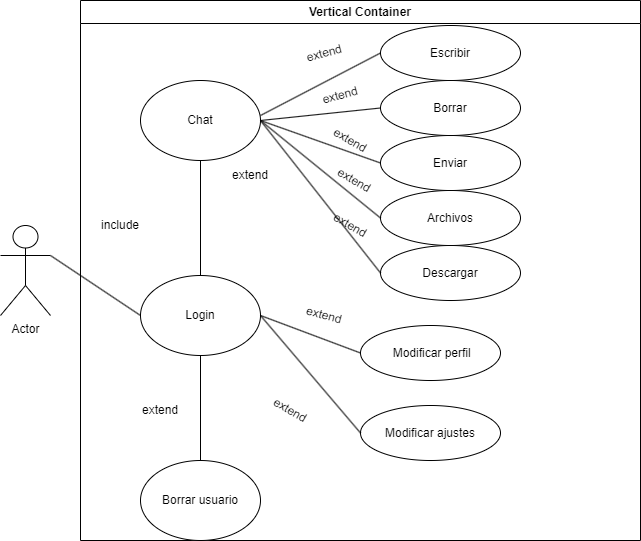

The diagram above was exported from draw.io. Its source (the exported page's mxGraphModel, read from the mxfile embedded in the PNG):
<mxGraphModel dx="1050" dy="621" grid="1" gridSize="10" guides="1" tooltips="1" connect="1" arrows="1" fold="1" page="1" pageScale="1" pageWidth="827" pageHeight="1169" math="0" shadow="0">
  <root>
    <mxCell id="0" />
    <mxCell id="1" parent="0" />
    <mxCell id="G_9pUdFvmzwT5YjitkLK-1" value="Actor" style="shape=umlActor;verticalLabelPosition=bottom;verticalAlign=top;html=1;outlineConnect=0;" parent="1" vertex="1">
      <mxGeometry x="90" y="240" width="50" height="90" as="geometry" />
    </mxCell>
    <mxCell id="G_9pUdFvmzwT5YjitkLK-2" value="Vertical Container" style="swimlane;whiteSpace=wrap;html=1;" parent="1" vertex="1">
      <mxGeometry x="170" y="15" width="560" height="540" as="geometry" />
    </mxCell>
    <mxCell id="G_9pUdFvmzwT5YjitkLK-3" value="Login" style="ellipse;whiteSpace=wrap;html=1;" parent="G_9pUdFvmzwT5YjitkLK-2" vertex="1">
      <mxGeometry x="60" y="275" width="120" height="80" as="geometry" />
    </mxCell>
    <mxCell id="G_9pUdFvmzwT5YjitkLK-4" value="Chat" style="ellipse;whiteSpace=wrap;html=1;" parent="G_9pUdFvmzwT5YjitkLK-2" vertex="1">
      <mxGeometry x="60" y="80" width="120" height="80" as="geometry" />
    </mxCell>
    <mxCell id="G_9pUdFvmzwT5YjitkLK-5" value="Borrar usuario" style="ellipse;whiteSpace=wrap;html=1;" parent="G_9pUdFvmzwT5YjitkLK-2" vertex="1">
      <mxGeometry x="60" y="460" width="120" height="80" as="geometry" />
    </mxCell>
    <mxCell id="G_9pUdFvmzwT5YjitkLK-9" value="include" style="text;html=1;strokeColor=none;fillColor=none;align=center;verticalAlign=middle;whiteSpace=wrap;rounded=0;rotation=0;" parent="G_9pUdFvmzwT5YjitkLK-2" vertex="1">
      <mxGeometry x="10" y="210" width="60" height="30" as="geometry" />
    </mxCell>
    <mxCell id="G_9pUdFvmzwT5YjitkLK-8" value="" style="endArrow=none;html=1;rounded=0;exitX=0.5;exitY=1;exitDx=0;exitDy=0;entryX=0.5;entryY=0;entryDx=0;entryDy=0;" parent="G_9pUdFvmzwT5YjitkLK-2" source="G_9pUdFvmzwT5YjitkLK-3" target="G_9pUdFvmzwT5YjitkLK-5" edge="1">
      <mxGeometry width="50" height="50" relative="1" as="geometry">
        <mxPoint x="210" y="320" as="sourcePoint" />
        <mxPoint x="260" y="270" as="targetPoint" />
      </mxGeometry>
    </mxCell>
    <mxCell id="G_9pUdFvmzwT5YjitkLK-13" value="" style="endArrow=none;html=1;rounded=0;exitX=0.5;exitY=1;exitDx=0;exitDy=0;entryX=0.5;entryY=0;entryDx=0;entryDy=0;" parent="G_9pUdFvmzwT5YjitkLK-2" source="G_9pUdFvmzwT5YjitkLK-4" target="G_9pUdFvmzwT5YjitkLK-3" edge="1">
      <mxGeometry width="50" height="50" relative="1" as="geometry">
        <mxPoint x="210" y="320" as="sourcePoint" />
        <mxPoint x="260" y="270" as="targetPoint" />
      </mxGeometry>
    </mxCell>
    <mxCell id="G_9pUdFvmzwT5YjitkLK-14" value="extend" style="text;html=1;strokeColor=none;fillColor=none;align=center;verticalAlign=middle;whiteSpace=wrap;rounded=0;" parent="G_9pUdFvmzwT5YjitkLK-2" vertex="1">
      <mxGeometry x="140" y="160" width="60" height="30" as="geometry" />
    </mxCell>
    <mxCell id="G_9pUdFvmzwT5YjitkLK-15" value="extend" style="text;html=1;strokeColor=none;fillColor=none;align=center;verticalAlign=middle;whiteSpace=wrap;rounded=0;" parent="G_9pUdFvmzwT5YjitkLK-2" vertex="1">
      <mxGeometry x="50" y="395" width="60" height="30" as="geometry" />
    </mxCell>
    <mxCell id="G_9pUdFvmzwT5YjitkLK-16" value="Escribir" style="ellipse;whiteSpace=wrap;html=1;" parent="G_9pUdFvmzwT5YjitkLK-2" vertex="1">
      <mxGeometry x="300" y="25" width="140" height="55" as="geometry" />
    </mxCell>
    <mxCell id="G_9pUdFvmzwT5YjitkLK-20" value="Enviar" style="ellipse;whiteSpace=wrap;html=1;" parent="G_9pUdFvmzwT5YjitkLK-2" vertex="1">
      <mxGeometry x="300" y="135" width="140" height="55" as="geometry" />
    </mxCell>
    <mxCell id="G_9pUdFvmzwT5YjitkLK-19" value="Archivos" style="ellipse;whiteSpace=wrap;html=1;" parent="G_9pUdFvmzwT5YjitkLK-2" vertex="1">
      <mxGeometry x="300" y="190" width="140" height="55" as="geometry" />
    </mxCell>
    <mxCell id="G_9pUdFvmzwT5YjitkLK-18" value="Borrar" style="ellipse;whiteSpace=wrap;html=1;" parent="G_9pUdFvmzwT5YjitkLK-2" vertex="1">
      <mxGeometry x="300" y="80" width="140" height="55" as="geometry" />
    </mxCell>
    <mxCell id="G_9pUdFvmzwT5YjitkLK-17" value="Descargar" style="ellipse;whiteSpace=wrap;html=1;" parent="G_9pUdFvmzwT5YjitkLK-2" vertex="1">
      <mxGeometry x="300" y="245" width="140" height="55" as="geometry" />
    </mxCell>
    <mxCell id="G_9pUdFvmzwT5YjitkLK-24" value="&amp;nbsp;Modificar perfil" style="ellipse;whiteSpace=wrap;html=1;" parent="G_9pUdFvmzwT5YjitkLK-2" vertex="1">
      <mxGeometry x="280" y="325" width="140" height="55" as="geometry" />
    </mxCell>
    <mxCell id="G_9pUdFvmzwT5YjitkLK-23" value="Modificar ajustes" style="ellipse;whiteSpace=wrap;html=1;" parent="G_9pUdFvmzwT5YjitkLK-2" vertex="1">
      <mxGeometry x="280" y="405" width="140" height="55" as="geometry" />
    </mxCell>
    <mxCell id="G_9pUdFvmzwT5YjitkLK-25" value="" style="endArrow=none;html=1;rounded=0;exitX=1;exitY=0.5;exitDx=0;exitDy=0;entryX=0;entryY=0.5;entryDx=0;entryDy=0;" parent="G_9pUdFvmzwT5YjitkLK-2" source="G_9pUdFvmzwT5YjitkLK-3" target="G_9pUdFvmzwT5YjitkLK-24" edge="1">
      <mxGeometry width="50" height="50" relative="1" as="geometry">
        <mxPoint x="220" y="325" as="sourcePoint" />
        <mxPoint x="270" y="275" as="targetPoint" />
      </mxGeometry>
    </mxCell>
    <mxCell id="G_9pUdFvmzwT5YjitkLK-27" value="" style="endArrow=none;html=1;rounded=0;exitX=1;exitY=0.5;exitDx=0;exitDy=0;entryX=0;entryY=0.5;entryDx=0;entryDy=0;" parent="G_9pUdFvmzwT5YjitkLK-2" source="G_9pUdFvmzwT5YjitkLK-3" target="G_9pUdFvmzwT5YjitkLK-23" edge="1">
      <mxGeometry width="50" height="50" relative="1" as="geometry">
        <mxPoint x="220" y="325" as="sourcePoint" />
        <mxPoint x="270" y="275" as="targetPoint" />
      </mxGeometry>
    </mxCell>
    <mxCell id="G_9pUdFvmzwT5YjitkLK-28" value="extend" style="text;html=1;strokeColor=none;fillColor=none;align=center;verticalAlign=middle;whiteSpace=wrap;rounded=0;rotation=15;" parent="G_9pUdFvmzwT5YjitkLK-2" vertex="1">
      <mxGeometry x="214" y="300" width="60" height="30" as="geometry" />
    </mxCell>
    <mxCell id="G_9pUdFvmzwT5YjitkLK-29" value="extend" style="text;html=1;strokeColor=none;fillColor=none;align=center;verticalAlign=middle;whiteSpace=wrap;rounded=0;rotation=30;" parent="G_9pUdFvmzwT5YjitkLK-2" vertex="1">
      <mxGeometry x="180" y="395" width="60" height="30" as="geometry" />
    </mxCell>
    <mxCell id="G_9pUdFvmzwT5YjitkLK-30" value="" style="endArrow=none;html=1;rounded=0;entryX=0;entryY=0.5;entryDx=0;entryDy=0;" parent="G_9pUdFvmzwT5YjitkLK-2" target="G_9pUdFvmzwT5YjitkLK-16" edge="1">
      <mxGeometry width="50" height="50" relative="1" as="geometry">
        <mxPoint x="180" y="115" as="sourcePoint" />
        <mxPoint x="230" y="65" as="targetPoint" />
      </mxGeometry>
    </mxCell>
    <mxCell id="G_9pUdFvmzwT5YjitkLK-31" value="" style="endArrow=none;html=1;rounded=0;exitX=1;exitY=0.5;exitDx=0;exitDy=0;entryX=0;entryY=0.5;entryDx=0;entryDy=0;" parent="G_9pUdFvmzwT5YjitkLK-2" source="G_9pUdFvmzwT5YjitkLK-4" target="G_9pUdFvmzwT5YjitkLK-18" edge="1">
      <mxGeometry width="50" height="50" relative="1" as="geometry">
        <mxPoint x="220" y="325" as="sourcePoint" />
        <mxPoint x="270" y="275" as="targetPoint" />
      </mxGeometry>
    </mxCell>
    <mxCell id="G_9pUdFvmzwT5YjitkLK-32" value="" style="endArrow=none;html=1;rounded=0;exitX=1;exitY=0.5;exitDx=0;exitDy=0;entryX=0;entryY=0.5;entryDx=0;entryDy=0;" parent="G_9pUdFvmzwT5YjitkLK-2" source="G_9pUdFvmzwT5YjitkLK-4" target="G_9pUdFvmzwT5YjitkLK-20" edge="1">
      <mxGeometry width="50" height="50" relative="1" as="geometry">
        <mxPoint x="220" y="325" as="sourcePoint" />
        <mxPoint x="270" y="275" as="targetPoint" />
      </mxGeometry>
    </mxCell>
    <mxCell id="G_9pUdFvmzwT5YjitkLK-33" value="" style="endArrow=none;html=1;rounded=0;exitX=1;exitY=0.5;exitDx=0;exitDy=0;entryX=0;entryY=0.5;entryDx=0;entryDy=0;" parent="G_9pUdFvmzwT5YjitkLK-2" source="G_9pUdFvmzwT5YjitkLK-4" target="G_9pUdFvmzwT5YjitkLK-19" edge="1">
      <mxGeometry width="50" height="50" relative="1" as="geometry">
        <mxPoint x="220" y="325" as="sourcePoint" />
        <mxPoint x="270" y="275" as="targetPoint" />
      </mxGeometry>
    </mxCell>
    <mxCell id="G_9pUdFvmzwT5YjitkLK-34" value="" style="endArrow=none;html=1;rounded=0;exitX=1;exitY=0.5;exitDx=0;exitDy=0;entryX=0;entryY=0.5;entryDx=0;entryDy=0;" parent="G_9pUdFvmzwT5YjitkLK-2" source="G_9pUdFvmzwT5YjitkLK-4" target="G_9pUdFvmzwT5YjitkLK-17" edge="1">
      <mxGeometry width="50" height="50" relative="1" as="geometry">
        <mxPoint x="220" y="325" as="sourcePoint" />
        <mxPoint x="270" y="275" as="targetPoint" />
      </mxGeometry>
    </mxCell>
    <mxCell id="G_9pUdFvmzwT5YjitkLK-36" value="extend" style="text;html=1;strokeColor=none;fillColor=none;align=center;verticalAlign=middle;whiteSpace=wrap;rounded=0;rotation=-15;" parent="G_9pUdFvmzwT5YjitkLK-2" vertex="1">
      <mxGeometry x="214" y="37.5" width="60" height="30" as="geometry" />
    </mxCell>
    <mxCell id="G_9pUdFvmzwT5YjitkLK-35" value="extend" style="text;html=1;strokeColor=none;fillColor=none;align=center;verticalAlign=middle;whiteSpace=wrap;rounded=0;rotation=-15;" parent="G_9pUdFvmzwT5YjitkLK-2" vertex="1">
      <mxGeometry x="230" y="80" width="60" height="30" as="geometry" />
    </mxCell>
    <mxCell id="G_9pUdFvmzwT5YjitkLK-39" value="extend" style="text;html=1;strokeColor=none;fillColor=none;align=center;verticalAlign=middle;whiteSpace=wrap;rounded=0;rotation=30;" parent="G_9pUdFvmzwT5YjitkLK-2" vertex="1">
      <mxGeometry x="240" y="125" width="60" height="30" as="geometry" />
    </mxCell>
    <mxCell id="G_9pUdFvmzwT5YjitkLK-38" value="extend" style="text;html=1;strokeColor=none;fillColor=none;align=center;verticalAlign=middle;whiteSpace=wrap;rounded=0;rotation=30;" parent="G_9pUdFvmzwT5YjitkLK-2" vertex="1">
      <mxGeometry x="244" y="165" width="60" height="30" as="geometry" />
    </mxCell>
    <mxCell id="G_9pUdFvmzwT5YjitkLK-40" value="extend" style="text;html=1;strokeColor=none;fillColor=none;align=center;verticalAlign=middle;whiteSpace=wrap;rounded=0;rotation=30;" parent="G_9pUdFvmzwT5YjitkLK-2" vertex="1">
      <mxGeometry x="240" y="210" width="60" height="30" as="geometry" />
    </mxCell>
    <mxCell id="G_9pUdFvmzwT5YjitkLK-6" value="" style="endArrow=none;html=1;rounded=0;exitX=1;exitY=0.3333333333333333;exitDx=0;exitDy=0;exitPerimeter=0;entryX=0;entryY=0.5;entryDx=0;entryDy=0;" parent="1" source="G_9pUdFvmzwT5YjitkLK-1" target="G_9pUdFvmzwT5YjitkLK-3" edge="1">
      <mxGeometry width="50" height="50" relative="1" as="geometry">
        <mxPoint x="390" y="340" as="sourcePoint" />
        <mxPoint x="440" y="290" as="targetPoint" />
      </mxGeometry>
    </mxCell>
  </root>
</mxGraphModel>